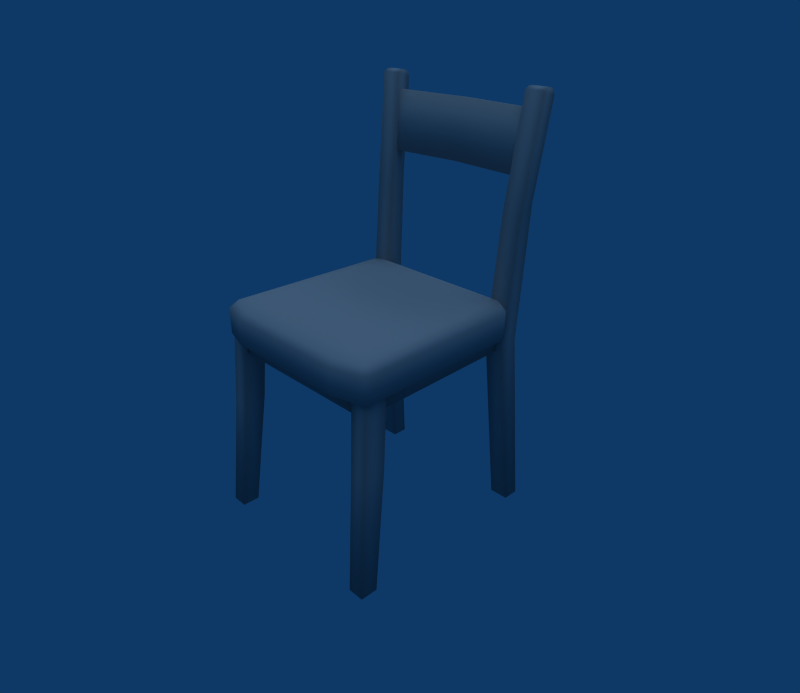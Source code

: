 # Source: Chair_Green_Wooden_DR_.blend  (saved by Blender 2.49.2; exported with 4.5.12 LTS)
import bpy
from mathutils import Matrix  # noqa: F401  (used for matrix-valued properties, if any)

bpy.ops.wm.read_factory_settings(use_empty=True)
scene = bpy.context.scene
scene.name = 'Scene'

# ---- collections
col_collection_1 = bpy.data.collections.new('Collection 1'); scene.collection.children.link(col_collection_1)

# ---- materials (node trees are filled in below, after node groups)
mat_model_om_om0055_o = bpy.data.materials.new('model\\om\\om0055\\o')
mat_model_om_om0055_o.alpha_threshold = 0.0
mat_model_om_om0055_o.diffuse_color = (0.64, 0.64, 0.64, 1.0)
mat_model_om_om0055_o.specular_color = (0.5, 0.5, 0.5)
mat_model_om_om0055_o.roughness = 0.5

# ---- material node trees

# ---- world
world_world = bpy.data.worlds.new('World'); scene.world = world_world
world_world.color = (0.05656, 0.2208, 0.4)
world_world.use_sun_shadow = False
world_world.sun_shadow_jitter_overblur = 0.0
world_world.cycles.sampling_method = 'MANUAL'
world_world.cycles.sample_map_resolution = 256

# ---- cameras
cam_camera = bpy.data.cameras.new('Camera')
cam_camera.passepartout_alpha = 0.2
cam_camera.clip_end = 100.0
cam_camera.lens = 35.0
cam_camera.ortho_scale = 7.314
cam_camera.show_passepartout = False
cam_camera.show_safe_areas = True
cam_camera.dof.focus_distance = 0.0
cam_camera.dof.aperture_fstop = 128.0

# ---- lights
light_lamp = bpy.data.lights.new('Lamp', 'SUN')
light_lamp.transmission_factor = 0.0
light_lamp.angle = 1.571
light_lamp.energy = 1.0
light_lamp.shadow_buffer_clip_start = 0.5
light_lamp.shadow_soft_size = 1.0
light_lamp.shadow_cascade_max_distance = 1000.0
light_lamp.cycles.use_multiple_importance_sampling = False

# ---- meshes
me_rdmobj01_model_om = bpy.data.meshes.new('rdmobj01_model\\om')
me_rdmobj01_model_om.from_pydata([(0.2587, 0.2762, -0.003603), (0.2587, 0.2331, -0.003603), (0.2067, 0.2762, -0.003603), (0.2067, 0.2331, -0.003603), (-0.2497, 0.2331, -0.003603), (-0.2497, 0.2762, -0.003603), (-0.1976, 0.2331, -0.003603), (-0.1976, 0.2762, -0.003603), (-0.2726, -0.3134, -0.003889), (-0.2726, -0.2666, -0.003889), (-0.2281, -0.3134, -0.003889), (-0.2281, -0.2666, -0.003889), (0.2726, -0.2657, -0.003889), (0.2726, -0.3125, -0.003889), (0.2281, -0.2657, -0.003889), (0.2281, -0.3125, -0.003889), (-0.2162, 0.1997, 0.5096), (-0.2153, 0.2277, 0.4596), (-0.2301, -0.2598, 0.5096), (-0.2301, -0.2598, 0.4596), (-0.1839, 0.2488, 0.5096), (-0.1839, 0.2257, 0.5096), (0.193, 0.2488, 0.5096), (0.193, 0.2257, 0.5096), (0.2244, 0.2277, 0.4596), (0.2252, 0.1997, 0.5096), (0.2392, -0.2598, 0.4596), (0.2392, -0.2598, 0.5096), (-0.1838, 0.2484, 0.4596), (0.1928, 0.2484, 0.4596), (-0.1854, 0.2317, 0.5784), (0.1945, 0.2317, 0.5784), (0.2694, -0.261, 0.5784), (0.2553, -0.2477, 0.5937), (0.2569, -0.2772, 0.5784), (0.2451, 0.1997, 0.5096), (0.2466, 0.2066, 0.5753), (0.2619, 0.1819, 0.5096), (0.2619, 0.1819, 0.5743), (0.2694, -0.261, 0.5096), (0.2382, 0.1952, 0.5937), (0.2144, 0.2086, 0.5937), (-0.186, 0.2086, 0.5937), (0.1951, 0.2086, 0.5937), (0.1598, -0.2455, 0.6061), (0.2285, -0.2253, 0.6026), (0.2427, -0.2602, 0.5937), (0.1793, -0.2995, 0.5784), (0.1696, -0.2815, 0.5937), (-0.1605, -0.2815, 0.5937), (-0.1507, -0.2455, 0.6061), (-0.2194, -0.2253, 0.6026), (-0.2053, 0.2086, 0.5937), (-0.2291, 0.1952, 0.5937), (-0.2375, 0.2066, 0.5753), (-0.2529, 0.1819, 0.5743), (-0.2462, -0.2477, 0.5937), (-0.2603, -0.261, 0.5784), (-0.2336, -0.2602, 0.5937), (-0.2478, -0.2772, 0.5784), (-0.1703, -0.2995, 0.5784), (-0.236, 0.1997, 0.5096), (-0.2529, 0.1819, 0.5096), (-0.2603, -0.261, 0.5096), (-0.2478, -0.2772, 0.5096), (-0.1703, -0.2995, 0.5096), (0.1793, -0.2995, 0.5096), (0.2569, -0.2772, 0.5096), (0.2665, 0.2838, 1.098), (0.2665, 0.2714, 1.092), (0.2665, 0.2967, 1.098), (0.2665, 0.3118, 1.08), (0.2665, 0.3066, 1.092), (0.2445, 0.197, 0.4824), (0.2445, 0.2495, 0.4824), (0.2518, 0.2306, 0.8068), (0.2518, 0.2753, 0.8333), (-0.2054, 0.2838, 1.098), (-0.2054, 0.2714, 1.092), (-0.2054, 0.2967, 1.098), (-0.2054, 0.3118, 1.08), (-0.2054, 0.3066, 1.092), (-0.1907, 0.2306, 0.8068), (-0.1907, 0.2753, 0.8333), (-0.1833, 0.197, 0.4824), (-0.1833, 0.2495, 0.4824), (-0.2575, 0.3066, 1.092), (-0.2575, 0.3118, 1.08), (-0.2575, 0.2967, 1.098), (-0.2575, 0.2714, 1.092), (-0.2575, 0.2838, 1.098), (-0.2354, 0.2495, 0.4824), (-0.2354, 0.197, 0.4824), (-0.2428, 0.2753, 0.8333), (-0.2428, 0.2306, 0.8068), (0.2144, 0.3066, 1.092), (0.2144, 0.3118, 1.08), (0.2144, 0.2967, 1.098), (0.2144, 0.2714, 1.092), (0.2144, 0.2838, 1.098), (0.1998, 0.2753, 0.8333), (0.1998, 0.2306, 0.8068), (0.1924, 0.2495, 0.4824), (0.1924, 0.197, 0.4824), (-0.2536, -0.2662, 0.5133), (-0.2589, -0.2821, 0.3059), (-0.2091, -0.2662, 0.5133), (-0.2145, -0.2821, 0.3059), (-0.2091, -0.203, 0.5133), (-0.2145, -0.2203, 0.3204), (-0.2589, -0.2203, 0.3204), (-0.2536, -0.203, 0.5133), (0.2091, -0.2653, 0.5133), (0.2145, -0.2811, 0.3059), (0.2536, -0.2653, 0.5133), (0.2589, -0.2811, 0.3059), (0.2091, -0.2021, 0.5133), (0.2145, -0.2194, 0.3204), (0.2589, -0.2194, 0.3204), (0.2536, -0.2021, 0.5133), (0.2064, 0.2766, 0.8939), (0.002358, 0.2914, 0.8939), (0.2137, 0.2986, 1.048), (0.001435, 0.3134, 1.048), (-0.2017, 0.2766, 0.8939), (-0.2109, 0.2986, 1.048), (-0.2109, 0.2754, 1.052), (0.001435, 0.2902, 1.052), (0.2137, 0.2754, 1.052), (-0.2017, 0.2543, 0.8965), (0.002358, 0.2691, 0.8965), (0.2064, 0.2543, 0.8965)], [], [(0, 1, 2), (3, 2, 1), (4, 5, 6), (7, 6, 5), (8, 9, 10), (11, 10, 9), (12, 13, 14), (15, 14, 13), (16, 17, 18), (19, 18, 17), (20, 21, 22), (23, 22, 21), (24, 25, 26), (27, 26, 25), (19, 26, 18), (27, 18, 26), (28, 20, 29), (22, 29, 20), (30, 31, 21), (23, 21, 31), (32, 33, 34), (35, 36, 37), (38, 37, 36), (37, 38, 39), (39, 38, 32), (40, 32, 38), (32, 40, 33), (33, 40, 41), (41, 40, 36), (38, 36, 40), (30, 42, 31), (31, 42, 43), (44, 43, 42), (43, 44, 41), (45, 41, 44), (41, 45, 33), (46, 33, 45), (33, 46, 34), (34, 46, 47), (48, 47, 46), (47, 48, 49), (50, 49, 48), (49, 50, 51), (42, 51, 50), (42, 50, 44), (48, 44, 50), (46, 44, 48), (44, 46, 45), (42, 52, 51), (51, 52, 53), (54, 53, 52), (55, 53, 54), (53, 55, 56), (57, 56, 55), (56, 57, 58), (59, 58, 57), (58, 59, 49), (60, 49, 59), (49, 60, 47), (53, 56, 51), (58, 51, 56), (51, 58, 49), (54, 61, 55), (62, 55, 61), (55, 62, 57), (63, 57, 62), (63, 64, 57), (57, 64, 59), (59, 64, 60), (65, 60, 64), (60, 65, 47), (66, 47, 65), (47, 66, 34), (67, 34, 66), (39, 34, 67), (34, 39, 32), (35, 37, 25), (39, 25, 37), (25, 39, 27), (61, 16, 62), (18, 62, 16), (62, 18, 63), (68, 69, 70), (71, 70, 69), (70, 71, 72), (1, 0, 73), (73, 0, 74), (73, 74, 75), (76, 75, 74), (71, 75, 76), (75, 71, 69), (77, 78, 79), (80, 79, 78), (79, 80, 81), (78, 82, 80), (80, 82, 83), (84, 83, 82), (83, 84, 85), (6, 85, 84), (85, 6, 7), (86, 87, 88), (89, 88, 87), (88, 89, 90), (5, 4, 91), (92, 91, 4), (91, 92, 93), (94, 93, 92), (89, 93, 94), (93, 89, 87), (95, 96, 97), (98, 97, 96), (97, 98, 99), (96, 100, 98), (98, 100, 101), (102, 101, 100), (101, 102, 103), (2, 103, 102), (103, 2, 3), (104, 105, 106), (106, 105, 107), (8, 107, 105), (107, 8, 10), (106, 107, 108), (108, 107, 109), (10, 109, 107), (109, 10, 11), (9, 8, 110), (105, 110, 8), (104, 110, 105), (110, 104, 111), (11, 9, 109), (110, 109, 9), (111, 109, 110), (109, 111, 108), (112, 113, 114), (114, 113, 115), (15, 115, 113), (115, 15, 13), (116, 117, 112), (112, 117, 113), (14, 113, 117), (113, 14, 15), (13, 12, 115), (118, 115, 12), (119, 115, 118), (115, 119, 114), (12, 14, 118), (117, 118, 14), (116, 118, 117), (118, 116, 119), (28, 29, 17), (24, 17, 29), (26, 17, 24), (17, 26, 19), (120, 121, 122), (122, 121, 123), (124, 123, 121), (123, 124, 125), (126, 127, 125), (125, 127, 123), (128, 123, 127), (123, 128, 122), (126, 129, 127), (130, 127, 129), (131, 127, 130), (127, 131, 128), (129, 124, 130), (121, 130, 124), (120, 130, 121), (130, 120, 131), (7, 5, 85), (91, 85, 5), (93, 85, 91), (85, 93, 83), (87, 83, 93), (83, 87, 80), (0, 2, 74), (102, 74, 2), (100, 74, 102), (74, 100, 76), (96, 76, 100), (76, 96, 71), (39, 67, 27), (66, 27, 67), (65, 27, 66), (27, 65, 18), (64, 18, 65), (18, 64, 63), (80, 87, 81), (86, 81, 87), (88, 81, 86), (81, 88, 79), (90, 79, 88), (79, 90, 77), (89, 77, 90), (77, 89, 78), (94, 78, 89), (78, 94, 82), (92, 82, 94), (82, 92, 84), (4, 84, 92), (84, 4, 6), (71, 96, 72), (95, 72, 96), (97, 72, 95), (72, 97, 70), (99, 70, 97), (70, 99, 68), (98, 68, 99), (68, 98, 69), (101, 69, 98), (69, 101, 75), (103, 75, 101), (75, 103, 73), (3, 73, 103), (73, 3, 1)])
me_rdmobj01_model_om.polygons.foreach_set('use_smooth', [True] * 216)
_k = set([(16, 17), (16, 61), (17, 28), (20, 21), (20, 28), (21, 30), (22, 23), (22, 29), (23, 31), (24, 25), (24, 29), (25, 35), (30, 42), (31, 43), (35, 36), (36, 41), (41, 43), (42, 52), (52, 54), (54, 61), (104, 106), (104, 111), (106, 108), (108, 111), (112, 114), (112, 116), (114, 119), (116, 119), (120, 122), (120, 131), (122, 128), (124, 125), (124, 129), (125, 126), (126, 129), (128, 131)])
me_rdmobj01_model_om.attributes.new('sharp_edge', 'BOOLEAN', 'EDGE').data.foreach_set('value', [ (min(e.vertices), max(e.vertices)) in _k for e in me_rdmobj01_model_om.edges])
_uv = me_rdmobj01_model_om.uv_layers.new(name='UVTex')
_uv.uv.foreach_set('vector', [0.6787, 0.9976, 0.6787, 0.9756, 0.647, 0.9971, 0.6475, 0.9756, 0.647, 0.9971, 0.6787, 0.9756, 0.6787, 0.9756, 0.6787, 0.9976, 0.6475, 0.9756, 0.647, 0.9971, 0.6475, 0.9756, 0.6787, 0.9976, 0.8105, 0.7676, 0.8096, 0.8057, 0.7739, 0.7671, 0.7729, 0.8052, 0.7739, 0.7671, 0.8096, 0.8057, 0.8096, 0.8057, 0.8105, 0.7676, 0.7729, 0.8052, 0.7739, 0.7671, 0.7729, 0.8052, 0.8105, 0.7676, 0.04337, 0.1357, 0.007263, 0.1158, 0.0405, 0.467, 0.004505, 0.4668, 0.0405, 0.467, 0.007263, 0.1158, 0.1688, 0.04523, 0.1688, 0.06229, 0.4453, 0.04523, 0.4453, 0.06229, 0.4453, 0.04523, 0.1688, 0.06229, 0.6064, 0.1122, 0.5703, 0.1338, 0.6123, 0.4685, 0.5752, 0.4692, 0.6123, 0.4685, 0.5703, 0.1338, 0.1343, 0.6167, 0.4795, 0.6167, 0.1353, 0.5796, 0.4785, 0.5796, 0.1353, 0.5796, 0.4795, 0.6167, 0.1688, 0.008377, 0.1688, 0.04523, 0.4453, 0.008377, 0.4453, 0.04523, 0.4453, 0.008377, 0.1688, 0.04523, 0.1688, 0.1132, 0.4453, 0.1132, 0.1688, 0.06229, 0.4453, 0.06229, 0.1688, 0.06229, 0.4453, 0.1132, 0.5, 0.4727, 0.4897, 0.4617, 0.491, 0.4839, 0.5439, 0.1315, 0.4934, 0.1279, 0.5444, 0.1486, 0.4946, 0.1499, 0.5444, 0.1486, 0.4934, 0.1279, 0.5444, 0.1486, 0.4946, 0.1499, 0.5527, 0.4717, 0.5527, 0.4717, 0.4946, 0.1499, 0.5, 0.4727, 0.4773, 0.1393, 0.5, 0.4727, 0.4946, 0.1499, 0.5, 0.4727, 0.4773, 0.1393, 0.4897, 0.4617, 0.4897, 0.4617, 0.4773, 0.1393, 0.46, 0.1295, 0.46, 0.1295, 0.4773, 0.1393, 0.4834, 0.132, 0.4946, 0.1499, 0.4834, 0.132, 0.4773, 0.1393, 0.1688, 0.1132, 0.1676, 0.1295, 0.4453, 0.1132, 0.4453, 0.1132, 0.1676, 0.1295, 0.4458, 0.1295, 0.4202, 0.4592, 0.4458, 0.1295, 0.1676, 0.1295, 0.4458, 0.1295, 0.4202, 0.4592, 0.46, 0.1295, 0.4702, 0.4448, 0.46, 0.1295, 0.4202, 0.4592, 0.46, 0.1295, 0.4702, 0.4448, 0.4897, 0.4617, 0.4805, 0.4707, 0.4897, 0.4617, 0.4702, 0.4448, 0.4897, 0.4617, 0.4805, 0.4707, 0.491, 0.4839, 0.491, 0.4839, 0.4805, 0.4707, 0.4343, 0.5005, 0.4272, 0.4863, 0.4343, 0.5005, 0.4805, 0.4707, 0.4343, 0.5005, 0.4272, 0.4863, 0.1863, 0.4863, 0.1934, 0.4592, 0.1863, 0.4863, 0.4272, 0.4863, 0.1863, 0.4863, 0.1934, 0.4592, 0.1432, 0.4448, 0.1676, 0.1295, 0.1432, 0.4448, 0.1934, 0.4592, 0.1676, 0.1295, 0.1934, 0.4592, 0.4202, 0.4592, 0.4272, 0.4863, 0.4202, 0.4592, 0.1934, 0.4592, 0.4805, 0.4707, 0.4202, 0.4592, 0.4272, 0.4863, 0.4202, 0.4592, 0.4805, 0.4707, 0.4702, 0.4448, 0.1676, 0.1295, 0.1536, 0.1295, 0.1432, 0.4448, 0.1432, 0.4448, 0.1536, 0.1295, 0.1361, 0.1393, 0.13, 0.132, 0.1361, 0.1393, 0.1536, 0.1295, 0.1188, 0.1503, 0.1361, 0.1393, 0.13, 0.132, 0.1361, 0.1393, 0.1188, 0.1503, 0.1237, 0.4617, 0.1134, 0.4714, 0.1237, 0.4617, 0.1188, 0.1503, 0.1237, 0.4617, 0.1134, 0.4714, 0.1328, 0.4707, 0.1225, 0.4839, 0.1328, 0.4707, 0.1134, 0.4714, 0.1328, 0.4707, 0.1225, 0.4839, 0.1863, 0.4863, 0.1792, 0.5005, 0.1863, 0.4863, 0.1225, 0.4839, 0.1863, 0.4863, 0.1792, 0.5005, 0.4343, 0.5005, 0.1361, 0.1393, 0.1237, 0.4617, 0.1432, 0.4448, 0.1328, 0.4707, 0.1432, 0.4448, 0.1237, 0.4617, 0.1432, 0.4448, 0.1328, 0.4707, 0.1863, 0.4863, 0.1199, 0.129, 0.06995, 0.1326, 0.1188, 0.1503, 0.06958, 0.1495, 0.1188, 0.1503, 0.06995, 0.1326, 0.1188, 0.1503, 0.06958, 0.1495, 0.1134, 0.4714, 0.06177, 0.469, 0.1134, 0.4714, 0.06958, 0.1495, 0.1137, 0.5508, 0.1228, 0.5508, 0.1137, 0.5005, 0.1137, 0.5005, 0.1228, 0.5508, 0.1228, 0.5005, 0.1228, 0.5005, 0.1228, 0.5508, 0.1792, 0.5005, 0.1793, 0.5508, 0.1792, 0.5005, 0.1228, 0.5508, 0.1792, 0.5005, 0.1793, 0.5508, 0.4343, 0.5005, 0.4343, 0.5508, 0.4343, 0.5005, 0.1793, 0.5508, 0.4343, 0.5005, 0.4343, 0.5508, 0.491, 0.5005, 0.491, 0.5508, 0.491, 0.5005, 0.4343, 0.5508, 0.5, 0.5508, 0.491, 0.5005, 0.491, 0.5508, 0.491, 0.5005, 0.5, 0.5508, 0.5, 0.5005, 0.5562, 0.1348, 0.5444, 0.1486, 0.5703, 0.1338, 0.5527, 0.4717, 0.5703, 0.1338, 0.5444, 0.1486, 0.5703, 0.1338, 0.5527, 0.4717, 0.5752, 0.4692, 0.0578, 0.1361, 0.04337, 0.1357, 0.06958, 0.1495, 0.0405, 0.467, 0.06958, 0.1495, 0.04337, 0.1357, 0.06958, 0.1495, 0.0405, 0.467, 0.06177, 0.469, 0.6904, 0.3496, 0.6831, 0.3528, 0.6982, 0.3486, 0.708, 0.3586, 0.6982, 0.3486, 0.6831, 0.3528, 0.6982, 0.3486, 0.708, 0.3586, 0.7041, 0.3518, 0.7178, 0.9912, 0.7417, 0.9897, 0.6699, 0.7109, 0.6699, 0.7109, 0.7417, 0.9897, 0.7017, 0.709, 0.6699, 0.7109, 0.7017, 0.709, 0.6743, 0.5215, 0.6992, 0.5034, 0.6743, 0.5215, 0.7017, 0.709, 0.708, 0.3586, 0.6743, 0.5215, 0.6992, 0.5034, 0.6743, 0.5215, 0.708, 0.3586, 0.6831, 0.3528, 0.645, 0.3477, 0.6519, 0.3528, 0.6372, 0.3457, 0.626, 0.3545, 0.6372, 0.3457, 0.6519, 0.3528, 0.6372, 0.3457, 0.626, 0.3545, 0.6304, 0.3479, 0.6519, 0.3528, 0.6431, 0.5215, 0.626, 0.3545, 0.626, 0.3545, 0.6431, 0.5215, 0.6206, 0.5005, 0.6387, 0.7109, 0.6206, 0.5005, 0.6431, 0.5215, 0.6206, 0.5005, 0.6387, 0.7109, 0.6094, 0.7051, 0.5664, 0.9873, 0.6094, 0.7051, 0.6387, 0.7109, 0.6094, 0.7051, 0.5664, 0.9873, 0.5415, 0.9829, 0.7041, 0.3518, 0.708, 0.3586, 0.6982, 0.3486, 0.6831, 0.3528, 0.6982, 0.3486, 0.708, 0.3586, 0.6982, 0.3486, 0.6831, 0.3528, 0.6904, 0.3496, 0.7417, 0.9897, 0.7178, 0.9912, 0.7017, 0.709, 0.6699, 0.7109, 0.7017, 0.709, 0.7178, 0.9912, 0.7017, 0.709, 0.6699, 0.7109, 0.6992, 0.5034, 0.6743, 0.5215, 0.6992, 0.5034, 0.6699, 0.7109, 0.6831, 0.3528, 0.6992, 0.5034, 0.6743, 0.5215, 0.6992, 0.5034, 0.6831, 0.3528, 0.708, 0.3586, 0.6304, 0.3479, 0.626, 0.3545, 0.6372, 0.3457, 0.6519, 0.3528, 0.6372, 0.3457, 0.626, 0.3545, 0.6372, 0.3457, 0.6519, 0.3528, 0.645, 0.3477, 0.626, 0.3545, 0.6206, 0.5005, 0.6519, 0.3528, 0.6519, 0.3528, 0.6206, 0.5005, 0.6431, 0.5215, 0.6094, 0.7051, 0.6431, 0.5215, 0.6206, 0.5005, 0.6431, 0.5215, 0.6094, 0.7051, 0.6387, 0.7109, 0.5415, 0.9829, 0.6387, 0.7109, 0.6094, 0.7051, 0.6387, 0.7109, 0.5415, 0.9829, 0.5664, 0.9873, 0.8018, 0.3376, 0.8037, 0.5098, 0.7651, 0.3372, 0.7651, 0.3372, 0.8037, 0.5098, 0.7666, 0.5093, 0.8105, 0.7676, 0.7666, 0.5093, 0.8037, 0.5098, 0.7666, 0.5093, 0.8105, 0.7676, 0.7739, 0.7671, 0.7651, 0.3372, 0.7666, 0.5093, 0.7144, 0.3325, 0.7144, 0.3325, 0.7666, 0.5093, 0.7168, 0.4934, 0.7739, 0.7671, 0.7168, 0.4934, 0.7666, 0.5093, 0.7168, 0.4934, 0.7739, 0.7671, 0.7349, 0.7646, 0.8481, 0.7642, 0.8105, 0.7676, 0.8579, 0.4922, 0.8037, 0.5098, 0.8579, 0.4922, 0.8105, 0.7676, 0.8018, 0.3376, 0.8579, 0.4922, 0.8037, 0.5098, 0.8579, 0.4922, 0.8018, 0.3376, 0.855, 0.3313, 0.8857, 0.7637, 0.8481, 0.7642, 0.895, 0.4915, 0.8579, 0.4922, 0.895, 0.4915, 0.8481, 0.7642, 0.855, 0.3313, 0.895, 0.4915, 0.8579, 0.4922, 0.895, 0.4915, 0.855, 0.3313, 0.8921, 0.3296, 0.7651, 0.3372, 0.7666, 0.5093, 0.8018, 0.3376, 0.8018, 0.3376, 0.7666, 0.5093, 0.8037, 0.5098, 0.7739, 0.7671, 0.8037, 0.5098, 0.7666, 0.5093, 0.8037, 0.5098, 0.7739, 0.7671, 0.8105, 0.7676, 0.7144, 0.3325, 0.7168, 0.4934, 0.7651, 0.3372, 0.7651, 0.3372, 0.7168, 0.4934, 0.7666, 0.5093, 0.7349, 0.7646, 0.7666, 0.5093, 0.7168, 0.4934, 0.7666, 0.5093, 0.7349, 0.7646, 0.7739, 0.7671, 0.8105, 0.7676, 0.8481, 0.7642, 0.8037, 0.5098, 0.8579, 0.4922, 0.8037, 0.5098, 0.8481, 0.7642, 0.855, 0.3313, 0.8037, 0.5098, 0.8579, 0.4922, 0.8037, 0.5098, 0.855, 0.3313, 0.8018, 0.3376, 0.8481, 0.7642, 0.8857, 0.7637, 0.8579, 0.4922, 0.895, 0.4915, 0.8579, 0.4922, 0.8857, 0.7637, 0.8921, 0.3296, 0.8579, 0.4922, 0.895, 0.4915, 0.8579, 0.4922, 0.8921, 0.3296, 0.855, 0.3313, 0.1682, 0.9917, 0.4458, 0.9917, 0.1449, 0.9766, 0.469, 0.9766, 0.1449, 0.9766, 0.4458, 0.9917, 0.4795, 0.6167, 0.1449, 0.9766, 0.469, 0.9766, 0.1449, 0.9766, 0.4795, 0.6167, 0.1343, 0.6167, 0.9858, 0.003296, 0.8052, 0.005085, 0.9927, 0.1431, 0.9927, 0.1431, 0.8052, 0.005085, 0.8047, 0.1411, 0.625, 0.003296, 0.8047, 0.1411, 0.8052, 0.005085, 0.8047, 0.1411, 0.625, 0.003296, 0.6172, 0.1431, 0.6177, 0.1635, 0.8052, 0.1617, 0.6172, 0.1431, 0.6172, 0.1431, 0.8052, 0.1617, 0.8047, 0.1411, 0.9932, 0.1635, 0.8047, 0.1411, 0.8052, 0.1617, 0.8047, 0.1411, 0.9932, 0.1635, 0.9927, 0.1431, 0.6177, 0.1635, 0.6255, 0.302, 0.8052, 0.1617, 0.8062, 0.3003, 0.8052, 0.1617, 0.6255, 0.302, 0.9863, 0.302, 0.8052, 0.1617, 0.8062, 0.3003, 0.8052, 0.1617, 0.9863, 0.302, 0.9932, 0.1635, 0.6255, 0.302, 0.626, 0.3228, 0.8062, 0.3003, 0.8057, 0.3206, 0.8062, 0.3003, 0.626, 0.3228, 0.9868, 0.3228, 0.8062, 0.3003, 0.8057, 0.3206, 0.8062, 0.3003, 0.9868, 0.3228, 0.9863, 0.302, 0.6475, 0.9756, 0.6787, 0.9756, 0.6387, 0.7109, 0.6699, 0.7109, 0.6387, 0.7109, 0.6787, 0.9756, 0.6743, 0.5215, 0.6387, 0.7109, 0.6699, 0.7109, 0.6387, 0.7109, 0.6743, 0.5215, 0.6431, 0.5215, 0.6831, 0.3528, 0.6431, 0.5215, 0.6743, 0.5215, 0.6431, 0.5215, 0.6831, 0.3528, 0.6519, 0.3528, 0.6787, 0.9756, 0.6475, 0.9756, 0.6699, 0.7109, 0.6387, 0.7109, 0.6699, 0.7109, 0.6475, 0.9756, 0.6431, 0.5215, 0.6699, 0.7109, 0.6387, 0.7109, 0.6699, 0.7109, 0.6431, 0.5215, 0.6743, 0.5215, 0.6519, 0.3528, 0.6743, 0.5215, 0.6431, 0.5215, 0.6743, 0.5215, 0.6519, 0.3528, 0.6831, 0.3528, 0.5, 0.5786, 0.4912, 0.5669, 0.4785, 0.5796, 0.4346, 0.5508, 0.4785, 0.5796, 0.4912, 0.5669, 0.1792, 0.5508, 0.4785, 0.5796, 0.4346, 0.5508, 0.4785, 0.5796, 0.1792, 0.5508, 0.1353, 0.5796, 0.1226, 0.5669, 0.1353, 0.5796, 0.1792, 0.5508, 0.1353, 0.5796, 0.1226, 0.5669, 0.1135, 0.5786, 0.6519, 0.3286, 0.6831, 0.3284, 0.6519, 0.3318, 0.6831, 0.3315, 0.6519, 0.3318, 0.6831, 0.3284, 0.6831, 0.3374, 0.6519, 0.3318, 0.6831, 0.3315, 0.6519, 0.3318, 0.6831, 0.3374, 0.6519, 0.3376, 0.6831, 0.3452, 0.6519, 0.3376, 0.6831, 0.3374, 0.6519, 0.3376, 0.6831, 0.3452, 0.6519, 0.3455, 0.6831, 0.3528, 0.6519, 0.3455, 0.6831, 0.3452, 0.6519, 0.3455, 0.6831, 0.3528, 0.6519, 0.3528, 0.6743, 0.5215, 0.6519, 0.3528, 0.6831, 0.3528, 0.6519, 0.3528, 0.6743, 0.5215, 0.6431, 0.5215, 0.6699, 0.7109, 0.6431, 0.5215, 0.6743, 0.5215, 0.6431, 0.5215, 0.6699, 0.7109, 0.6387, 0.7109, 0.6787, 0.9756, 0.6387, 0.7109, 0.6699, 0.7109, 0.6387, 0.7109, 0.6787, 0.9756, 0.6475, 0.9756, 0.6831, 0.3284, 0.6519, 0.3286, 0.6831, 0.3315, 0.6519, 0.3318, 0.6831, 0.3315, 0.6519, 0.3286, 0.6519, 0.3376, 0.6831, 0.3315, 0.6519, 0.3318, 0.6831, 0.3315, 0.6519, 0.3376, 0.6831, 0.3374, 0.6519, 0.3455, 0.6831, 0.3374, 0.6519, 0.3376, 0.6831, 0.3374, 0.6519, 0.3455, 0.6831, 0.3452, 0.6519, 0.3528, 0.6831, 0.3452, 0.6519, 0.3455, 0.6831, 0.3452, 0.6519, 0.3528, 0.6831, 0.3528, 0.6431, 0.5215, 0.6831, 0.3528, 0.6519, 0.3528, 0.6831, 0.3528, 0.6431, 0.5215, 0.6743, 0.5215, 0.6387, 0.7109, 0.6743, 0.5215, 0.6431, 0.5215, 0.6743, 0.5215, 0.6387, 0.7109, 0.6699, 0.7109, 0.6475, 0.9756, 0.6699, 0.7109, 0.6387, 0.7109, 0.6699, 0.7109, 0.6475, 0.9756, 0.6787, 0.9756])
me_rdmobj01_model_om.materials.append(mat_model_om_om0055_o)
me_rdmobj01_model_om.use_remesh_preserve_volume = False
me_rdmobj01_model_om.use_remesh_preserve_attributes = False
me_rdmobj01_model_om.use_mirror_vertex_groups = False
me_rdmobj01_model_om.update()

# ---- objects
ob_rdmobj01_model_om = bpy.data.objects.new('rdmobj01_model\\om', me_rdmobj01_model_om)
ob_lamp = bpy.data.objects.new('Lamp', light_lamp)
ob_camera = bpy.data.objects.new('Camera', cam_camera)

# ---- transforms, parenting, visibility, modifiers, constraints
ob_rdmobj01_model_om.location = (0.0, 0.0, 0.0)
ob_rdmobj01_model_om.lock_rotations_4d = False
ob_rdmobj01_model_om.empty_display_type = 'ARROWS'
ob_rdmobj01_model_om.lineart.crease_threshold = 0.0
ob_lamp.location = (0.0, 0.0, 1.289)
ob_lamp.scale = (0.3865, 0.3865, 0.3865)
ob_lamp.lock_rotations_4d = False
ob_lamp.empty_display_type = 'ARROWS'
ob_lamp.lineart.crease_threshold = 0.0
ob_camera.location = (1.353, -1.186, 1.356)
ob_camera.rotation_euler = (1.109, 0.01082, 0.8149)
ob_camera.lock_rotations_4d = False
ob_camera.empty_display_type = 'ARROWS'
ob_camera.color = (0.0, 0.0, 0.0, 0.0)
ob_camera.display_type = 'WIRE'
ob_camera.lineart.crease_threshold = 0.0

# ---- collection membership
col_collection_1.objects.link(ob_rdmobj01_model_om)
col_collection_1.objects.link(ob_lamp)
col_collection_1.objects.link(ob_camera)

# ---- scene / render settings (as saved in the file)
scene.camera = ob_camera
scene.frame_start = 1; scene.frame_end = 250; scene.frame_set(1)
scene.render.engine = 'BLENDER_EEVEE_NEXT'
scene.render.image_settings.file_format = 'JPEG'
scene.render.image_settings.color_mode = 'RGB'
scene.render.image_settings.compression = 90
scene.render.resolution_x = 750
scene.render.resolution_y = 650
scene.render.pixel_aspect_x = 100.0
scene.render.pixel_aspect_y = 100.0
scene.render.fps = 25
scene.render.dither_intensity = 0.0
scene.render.use_compositing = False
scene.render.use_sequencer = False
scene.render.bake_margin = 2
scene.render.bake_bias = 0.0
scene.render.use_stamp_time = False
scene.render.use_stamp_date = False
scene.render.use_stamp_frame = False
scene.render.use_stamp_camera = False
scene.render.use_stamp_scene = False
scene.render.use_stamp_filename = False
scene.render.use_stamp_render_time = False
scene.render.stamp_font_size = 0
scene.cycles.use_denoising = False
scene.cycles.samples = 10
scene.cycles.sampling_pattern = 'TABULATED_SOBOL'
scene.cycles.light_sampling_threshold = 0.0
scene.cycles.use_adaptive_sampling = False
scene.cycles.use_light_tree = False
scene.cycles.blur_glossy = 0.0
scene.cycles.volume_bounces = 1
scene.cycles.pixel_filter_type = 'GAUSSIAN'
scene.cycles.sample_clamp_indirect = 0.0
scene.view_settings.view_transform = 'Raw'
bpy.context.view_layer.update()
